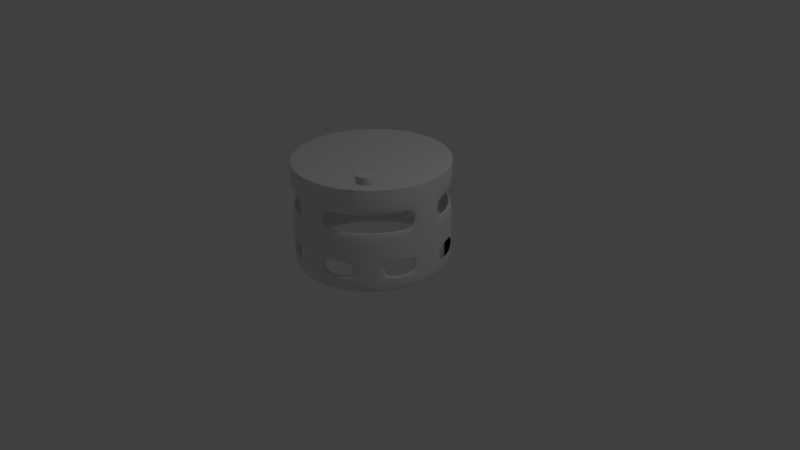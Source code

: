 # Source: Robot_Bee_3.blend  (saved by Blender 2.76.0; exported with 4.5.12 LTS)
import bpy
from mathutils import Matrix  # noqa: F401  (used for matrix-valued properties, if any)

bpy.ops.wm.read_factory_settings(use_empty=True)
scene = bpy.context.scene
scene.name = 'Scene'

# ---- collections
col_collection_1 = bpy.data.collections.new('Collection 1'); scene.collection.children.link(col_collection_1)

# ---- materials (node trees are filled in below, after node groups)
mat_antenna = bpy.data.materials.new('Antenna')
mat_antenna.alpha_threshold = 0.0
mat_antenna.use_transparent_shadow = False
mat_antenna.roughness = 0.5

# ---- material node trees

# ---- world
world_world = bpy.data.worlds.new('World'); scene.world = world_world
world_world.color = (0.05088, 0.05088, 0.05088)
world_world.use_sun_shadow = False
world_world.sun_shadow_jitter_overblur = 0.0
world_world.cycles.sampling_method = 'MANUAL'
world_world.cycles.sample_map_resolution = 256

# ---- cameras
cam_camera = bpy.data.cameras.new('Camera')
cam_camera.clip_end = 100.0
cam_camera.lens = 35.0
cam_camera.sensor_width = 32.0
cam_camera.sensor_height = 18.0
cam_camera.ortho_scale = 7.314
cam_camera.dof.focus_distance = 0.0
cam_camera.dof.aperture_fstop = 128.0

# ---- lights
light_lamp = bpy.data.lights.new('Lamp', 'POINT')
light_lamp.transmission_factor = 0.0
light_lamp.cutoff_distance = 30.0
light_lamp.energy = 100.0
light_lamp.shadow_buffer_clip_start = 1.001
light_lamp.shadow_soft_size = 0.1
light_lamp.shadow_maximum_resolution = 0.006
light_lamp.use_absolute_resolution = True
light_lamp.cycles.use_multiple_importance_sampling = False

# ---- meshes
me_cylinder_003 = bpy.data.meshes.new('Cylinder.003')
me_cylinder_003.from_pydata([(0.0, 1.0, -1.0), (0.0, 1.0, 0.3478), (0.1951, 0.9808, -1.0), (0.1951, 0.9808, 0.3478), (0.3827, 0.9239, -1.0), (0.3827, 0.9239, 0.3478), (0.5556, 0.8315, -1.0), (0.5556, 0.8315, 0.3478), (0.7071, 0.7071, -1.0), (0.7071, 0.7071, 0.3478), (0.8315, 0.5556, -1.0), (0.8315, 0.5556, 0.3478), (0.9239, 0.3827, -1.0), (0.9239, 0.3827, 0.3478), (0.9808, 0.1951, -1.0), (0.9808, 0.1951, 0.3478), (1.0, 7.55e-08, -1.0), (1.0, 7.55e-08, 0.3478), (0.9808, -0.1951, -1.0), (0.9808, -0.1951, 0.3478), (0.9239, -0.3827, -1.0), (0.9239, -0.3827, 0.3478), (0.8315, -0.5556, -1.0), (0.8315, -0.5556, 0.3478), (0.7071, -0.7071, -1.0), (0.7071, -0.7071, 0.3478), (0.5556, -0.8315, -1.0), (0.5556, -0.8315, 0.3478), (0.3827, -0.9239, -1.0), (0.3827, -0.9239, 0.3478), (0.1951, -0.9808, -1.0), (0.1951, -0.9808, 0.3478), (-3.258e-07, -1.0, -1.0), (-3.258e-07, -1.0, 0.3478), (-0.1951, -0.9808, -1.0), (-0.1951, -0.9808, 0.3478), (-0.3827, -0.9239, -1.0), (-0.3827, -0.9239, 0.3478), (-0.5556, -0.8315, -1.0), (-0.5556, -0.8315, 0.3478), (-0.7071, -0.7071, -1.0), (-0.7071, -0.7071, 0.3478), (-0.8315, -0.5556, -1.0), (-0.8315, -0.5556, 0.3478), (-0.9239, -0.3827, -1.0), (-0.9239, -0.3827, 0.3478), (-0.9808, -0.1951, -1.0), (-0.9808, -0.1951, 0.3478), (-1.0, 9.656e-07, -1.0), (-1.0, 9.656e-07, 0.3478), (-0.9808, 0.1951, -1.0), (-0.9808, 0.1951, 0.3478), (-0.9239, 0.3827, -1.0), (-0.9239, 0.3827, 0.3478), (-0.8315, 0.5556, -1.0), (-0.8315, 0.5556, 0.3478), (-0.7071, 0.7071, -1.0), (-0.7071, 0.7071, 0.3478), (-0.5556, 0.8315, -1.0), (-0.5556, 0.8315, 0.3478), (-0.3827, 0.9239, -1.0), (-0.3827, 0.9239, 0.3478), (-0.1951, 0.9808, -1.0), (-0.1951, 0.9808, 0.3478), (9.634e-09, 0.9189, -1.0), (0.1793, 0.9012, -1.0), (0.3516, 0.8489, -1.0), (0.5105, 0.764, -1.0), (0.6497, 0.6497, -1.0), (0.764, 0.5105, -1.0), (0.8489, 0.3516, -1.0), (0.9012, 0.1793, -1.0), (0.9189, 9.325e-08, -1.0), (0.9012, -0.1793, -1.0), (0.8489, -0.3516, -1.0), (0.764, -0.5105, -1.0), (0.6497, -0.6497, -1.0), (0.5105, -0.764, -1.0), (0.3516, -0.8489, -1.0), (0.1793, -0.9012, -1.0), (-2.898e-07, -0.9189, -1.0), (-0.1793, -0.9012, -1.0), (-0.3516, -0.8489, -1.0), (-0.5105, -0.764, -1.0), (-0.6497, -0.6497, -1.0), (-0.764, -0.5105, -1.0), (-0.8489, -0.3516, -1.0), (-0.9012, -0.1793, -1.0), (-0.9189, 9.111e-07, -1.0), (-0.9012, 0.1793, -1.0), (-0.8489, 0.3516, -1.0), (-0.764, 0.5105, -1.0), (-0.6497, 0.6497, -1.0), (-0.5105, 0.764, -1.0), (-0.3516, 0.8489, -1.0), (-0.1793, 0.9012, -1.0), (9.575e-08, 0.9189, 0.1847), (0.1793, 0.9012, 0.1847), (0.3516, 0.8489, 0.1847), (0.5105, 0.764, 0.1847), (0.6497, 0.6497, 0.1847), (0.764, 0.5105, 0.1847), (0.8489, 0.3516, 0.1847), (0.9012, 0.1793, 0.1847), (0.9189, 9.325e-08, 0.1847), (0.9012, -0.1793, 0.1847), (0.8489, -0.3516, 0.1847), (0.764, -0.5105, 0.1847), (0.6497, -0.6497, 0.1847), (0.5105, -0.764, 0.1847), (0.3516, -0.8489, 0.1847), (0.1793, -0.9012, 0.1847), (-2.037e-07, -0.9189, 0.1847), (-0.1793, -0.9012, 0.1847), (-0.3516, -0.8489, 0.1847), (-0.5105, -0.764, 0.1847), (-0.6497, -0.6497, 0.1847), (-0.764, -0.5105, 0.1847), (-0.8489, -0.3516, 0.1847), (-0.9012, -0.1793, 0.1847), (-0.9189, 9.111e-07, 0.1847), (-0.9012, 0.1793, 0.1847), (-0.8489, 0.3516, 0.1847), (-0.764, 0.5105, 0.1847), (-0.6497, 0.6497, 0.1847), (-0.5105, 0.764, 0.1847), (-0.3516, 0.8489, 0.1847), (-0.1793, 0.9012, 0.1847), (0.0, 1.0, -0.8), (0.1951, 0.9808, -0.8), (0.3827, 0.9239, -0.8), (0.5556, 0.8315, -0.8), (0.7071, 0.7071, -0.8), (0.8315, 0.5556, -0.8), (0.9239, 0.3827, -0.8), (0.9808, 0.1951, -0.8), (1.0, 7.55e-08, -0.8), (0.9808, -0.1951, -0.8), (0.9239, -0.3827, -0.8), (0.8315, -0.5556, -0.8), (0.7071, -0.7071, -0.8), (0.5556, -0.8315, -0.8), (0.3827, -0.9239, -0.8), (0.1951, -0.9808, -0.8), (-3.258e-07, -1.0, -0.8), (-0.1951, -0.9808, -0.8), (-0.3827, -0.9239, -0.8), (-0.5556, -0.8315, -0.8), (-0.7071, -0.7071, -0.8), (-0.8315, -0.5556, -0.8), (-0.9239, -0.3827, -0.8), (-0.9808, -0.1951, -0.8), (-1.0, 9.656e-07, -0.8), (-0.9808, 0.1951, -0.8), (-0.9239, 0.3827, -0.8), (-0.8315, 0.5556, -0.8), (-0.7071, 0.7071, -0.8), (-0.5556, 0.8315, -0.8), (-0.3827, 0.9239, -0.8), (-0.1951, 0.9808, -0.8), (0.3516, 0.8489, -0.8), (0.1793, 0.9012, -0.8), (-0.5105, 0.764, -0.8), (-0.6497, 0.6497, -0.8), (-2.725e-07, -0.9189, -0.8), (0.1793, -0.9012, -0.8), (0.5105, 0.764, -0.8), (-0.3516, 0.8489, -0.8), (-0.1793, -0.9012, -0.8), (0.6497, 0.6497, -0.8), (-0.1793, 0.9012, -0.8), (-0.3516, -0.8489, -0.8), (0.764, 0.5105, -0.8), (2.686e-08, 0.9189, -0.8), (-0.5105, -0.764, -0.8), (0.8489, 0.3516, -0.8), (-0.6497, -0.6497, -0.8), (0.9012, 0.1793, -0.8), (-0.764, -0.5105, -0.8), (0.9189, 9.325e-08, -0.8), (-0.8489, -0.3516, -0.8), (0.9012, -0.1793, -0.8), (-0.9012, -0.1793, -0.8), (0.8489, -0.3516, -0.8), (-0.9189, 9.111e-07, -0.8), (0.764, -0.5105, -0.8), (-0.9012, 0.1793, -0.8), (0.6497, -0.6497, -0.8), (-0.8489, 0.3516, -0.8), (0.5105, -0.764, -0.8), (-0.764, 0.5105, -0.8), (0.3516, -0.8489, -0.8), (-0.1951, 0.9808, -0.6), (-0.3827, 0.9239, -0.6), (-0.5556, 0.8315, -0.6), (-0.7071, 0.7071, -0.6), (-0.8315, 0.5556, -0.6), (-0.9239, 0.3827, -0.6), (-0.9808, 0.1951, -0.6), (-1.0, 9.656e-07, -0.6), (-0.9808, -0.1951, -0.6), (-0.9239, -0.3827, -0.6), (-0.8315, -0.5556, -0.6), (-0.7071, -0.7071, -0.6), (-0.5556, -0.8315, -0.6), (-0.3827, -0.9239, -0.6), (-0.1951, -0.9808, -0.6), (-3.258e-07, -1.0, -0.6), (0.1951, -0.9808, -0.6), (0.3827, -0.9239, -0.6), (0.5556, -0.8315, -0.6), (0.7071, -0.7071, -0.6), (0.8315, -0.5556, -0.6), (0.9239, -0.3827, -0.6), (0.9808, -0.1951, -0.6), (1.0, 7.55e-08, -0.6), (0.9808, 0.1951, -0.6), (0.9239, 0.3827, -0.6), (0.8315, 0.5556, -0.6), (0.7071, 0.7071, -0.6), (0.5556, 0.8315, -0.6), (0.3827, 0.9239, -0.6), (0.1951, 0.9808, -0.6), (0.0, 1.0, -0.6), (0.1793, -0.9012, -0.6), (-0.6497, 0.6497, -0.6), (0.1793, 0.9012, -0.6), (0.3516, -0.8489, -0.6), (-0.764, 0.5105, -0.6), (0.5105, -0.764, -0.6), (-0.8489, 0.3516, -0.6), (0.6497, -0.6497, -0.6), (-0.9012, 0.1793, -0.6), (0.764, -0.5105, -0.6), (-0.9189, 9.111e-07, -0.6), (0.8489, -0.3516, -0.6), (-0.9012, -0.1793, -0.6), (0.9012, -0.1793, -0.6), (-0.8489, -0.3516, -0.6), (0.9189, 9.325e-08, -0.6), (-0.764, -0.5105, -0.6), (0.9012, 0.1793, -0.6), (-0.6497, -0.6497, -0.6), (0.8489, 0.3516, -0.6), (-0.5105, -0.764, -0.6), (5.194e-08, 0.9189, -0.6), (0.764, 0.5105, -0.6), (-0.3516, -0.8489, -0.6), (-0.1793, 0.9012, -0.6), (0.6497, 0.6497, -0.6), (-0.1793, -0.9012, -0.6), (-0.3516, 0.8489, -0.6), (0.5105, 0.764, -0.6), (-2.475e-07, -0.9189, -0.6), (-0.5105, 0.764, -0.6), (0.3516, 0.8489, -0.6), (-0.1951, 0.9808, -0.2012), (-0.3827, 0.9239, -0.2012), (-0.5556, 0.8315, -0.2012), (-0.7071, 0.7071, -0.2012), (-0.8315, 0.5556, -0.2012), (-0.9239, 0.3827, -0.2012), (-0.9808, 0.1951, -0.2012), (-1.0, 9.656e-07, -0.2012), (-0.9808, -0.1951, -0.2012), (-0.9239, -0.3827, -0.2012), (-0.8315, -0.5556, -0.2012), (-0.7071, -0.7071, -0.2012), (-0.5556, -0.8315, -0.2012), (-0.3827, -0.9239, -0.2012), (-0.1951, -0.9808, -0.2012), (-3.258e-07, -1.0, -0.2012), (0.1951, -0.9808, -0.2012), (0.3827, -0.9239, -0.2012), (0.5556, -0.8315, -0.2012), (0.7071, -0.7071, -0.2012), (0.8315, -0.5556, -0.2012), (0.9239, -0.3827, -0.2012), (0.9808, -0.1951, -0.2012), (1.0, 7.55e-08, -0.2012), (0.9808, 0.1951, -0.2012), (0.9239, 0.3827, -0.2012), (0.8315, 0.5556, -0.2012), (0.7071, 0.7071, -0.2012), (0.5556, 0.8315, -0.2012), (0.3827, 0.9239, -0.2012), (0.1951, 0.9808, -0.2012), (0.0, 1.0, -0.2012), (0.1793, -0.9012, -0.2007), (-0.6497, 0.6497, -0.2007), (0.1793, 0.9012, -0.2007), (0.3516, 0.8489, -0.2007), (-0.5105, 0.764, -0.2007), (-2.234e-07, -0.9189, -0.2007), (0.5105, 0.764, -0.2007), (-0.3516, 0.8489, -0.2007), (-0.1793, -0.9012, -0.2007), (0.6497, 0.6497, -0.2007), (-0.1793, 0.9012, -0.2007), (-0.3516, -0.8489, -0.2007), (0.764, 0.5105, -0.2007), (7.603e-08, 0.9189, -0.2007), (-0.5105, -0.764, -0.2007), (0.8489, 0.3516, -0.2007), (-0.6497, -0.6497, -0.2007), (0.9012, 0.1793, -0.2007), (-0.764, -0.5105, -0.2007), (0.9189, 9.325e-08, -0.2007), (-0.8489, -0.3516, -0.2007), (0.9012, -0.1793, -0.2007), (-0.9012, -0.1793, -0.2007), (0.8489, -0.3516, -0.2007), (-0.9189, 9.111e-07, -0.2007), (0.764, -0.5105, -0.2007), (-0.9012, 0.1793, -0.2007), (0.6497, -0.6497, -0.2007), (-0.8489, 0.3516, -0.2007), (0.5105, -0.764, -0.2007), (-0.764, 0.5105, -0.2007), (0.3516, -0.8489, -0.2007), (0.3516, 0.8489, -0.004187), (-0.5105, 0.764, -0.004187), (-2.175e-07, -0.9189, -0.004187), (0.5105, 0.764, -0.004187), (-0.3516, 0.8489, -0.004187), (-0.1793, -0.9012, -0.004187), (0.6497, 0.6497, -0.004187), (-0.1793, 0.9012, -0.004187), (-0.3516, -0.8489, -0.004187), (0.764, 0.5105, -0.004187), (8.195e-08, 0.9189, -0.004187), (-0.5105, -0.764, -0.004187), (0.8489, 0.3516, -0.004187), (-0.6497, -0.6497, -0.004187), (0.9012, 0.1793, -0.004187), (-0.764, -0.5105, -0.004187), (0.9189, 9.325e-08, -0.004187), (-0.8489, -0.3516, -0.004187), (0.9012, -0.1793, -0.004187), (-0.9012, -0.1793, -0.004187), (0.8489, -0.3516, -0.004187), (-0.9189, 9.111e-07, -0.004187), (0.764, -0.5105, -0.004187), (-0.9012, 0.1793, -0.004187), (0.6497, -0.6497, -0.004187), (-0.8489, 0.3516, -0.004187), (0.5105, -0.764, -0.004187), (-0.764, 0.5105, -0.004187), (0.3516, -0.8489, -0.004187), (0.1793, -0.9012, -0.004187), (-0.6497, 0.6497, -0.004187), (0.1793, 0.9012, -0.004187), (0.0, 1.0, -0.001225), (-0.1951, 0.9808, -0.001225), (-0.3827, 0.9239, -0.001225), (-0.5556, 0.8315, -0.001225), (-0.7071, 0.7071, -0.001225), (-0.8315, 0.5556, -0.001225), (-0.9239, 0.3827, -0.001225), (-0.9808, 0.1951, -0.001225), (-1.0, 9.656e-07, -0.001225), (-0.9808, -0.1951, -0.001225), (-0.9239, -0.3827, -0.001225), (-0.8315, -0.5556, -0.001225), (-0.7071, -0.7071, -0.001225), (-0.5556, -0.8315, -0.001225), (-0.3827, -0.9239, -0.001225), (-0.1951, -0.9808, -0.001225), (-3.258e-07, -1.0, -0.001225), (0.1951, -0.9808, -0.001225), (0.3827, -0.9239, -0.001225), (0.5556, -0.8315, -0.001225), (0.7071, -0.7071, -0.001225), (0.8315, -0.5556, -0.001225), (0.9239, -0.3827, -0.001225), (0.9808, -0.1951, -0.001225), (1.0, 7.55e-08, -0.001225), (0.9808, 0.1951, -0.001225), (0.9239, 0.3827, -0.001225), (0.8315, 0.5556, -0.001225), (0.7071, 0.7071, -0.001225), (0.5556, 0.8315, -0.001225), (0.3827, 0.9239, -0.001225), (0.1951, 0.9808, -0.001225), (0.0, 1.0, 0.3057), (-0.1951, 0.9808, 0.3057), (-0.3827, 0.9239, 0.3057), (-0.5556, 0.8315, 0.3057), (-0.7071, 0.7071, 0.3057), (-0.8315, 0.5556, 0.3057), (-0.9239, 0.3827, 0.3057), (-0.9808, 0.1951, 0.3057), (-1.0, 9.656e-07, 0.3057), (-0.9808, -0.1951, 0.3057), (-0.9239, -0.3827, 0.3057), (-0.8315, -0.5556, 0.3057), (-0.7071, -0.7071, 0.3057), (-0.5556, -0.8315, 0.3057), (-0.3827, -0.9239, 0.3057), (-0.1951, -0.9808, 0.3057), (-3.258e-07, -1.0, 0.3057), (0.1951, -0.9808, 0.3057), (0.3827, -0.9239, 0.3057), (0.5556, -0.8315, 0.3057), (0.7071, -0.7071, 0.3057), (0.8315, -0.5556, 0.3057), (0.9239, -0.3827, 0.3057), (0.9808, -0.1951, 0.3057), (1.0, 7.55e-08, 0.3057), (0.9808, 0.1951, 0.3057), (0.9239, 0.3827, 0.3057), (0.8315, 0.5556, 0.3057), (0.7071, 0.7071, 0.3057), (0.5556, 0.8315, 0.3057), (0.3827, 0.9239, 0.3057), (0.1951, 0.9808, 0.3057), (0.3516, 0.8489, 0.145), (-0.5105, 0.764, 0.145), (-2.049e-07, -0.9189, 0.145), (0.5105, 0.764, 0.145), (-0.3516, 0.8489, 0.145), (-0.1793, -0.9012, 0.145), (0.6497, 0.6497, 0.145), (-0.1793, 0.9012, 0.145), (-0.3516, -0.8489, 0.145), (0.764, 0.5105, 0.145), (9.455e-08, 0.9189, 0.145), (-0.5105, -0.764, 0.145), (0.8489, 0.3516, 0.145), (-0.6497, -0.6497, 0.145), (0.9012, 0.1793, 0.145), (-0.764, -0.5105, 0.145), (0.9189, 9.325e-08, 0.145), (-0.8489, -0.3516, 0.145), (0.9012, -0.1793, 0.145), (-0.9012, -0.1793, 0.145), (0.8489, -0.3516, 0.145), (-0.9189, 9.111e-07, 0.145), (0.764, -0.5105, 0.145), (-0.9012, 0.1793, 0.145), (0.6497, -0.6497, 0.145), (-0.8489, 0.3516, 0.145), (0.5105, -0.764, 0.145), (-0.764, 0.5105, 0.145), (0.3516, -0.8489, 0.145), (0.1793, -0.9012, 0.145), (-0.6497, 0.6497, 0.145), (0.1793, 0.9012, 0.145), (3.613e-09, 0.9696, 0.3478), (0.1892, 0.9509, 0.3478), (0.371, 0.8958, 0.3478), (0.5387, 0.8062, 0.3478), (0.6856, 0.6856, 0.3478), (0.8062, 0.5387, 0.3478), (0.8958, 0.371, 0.3478), (0.9509, 0.1892, 0.3478), (0.9696, 8.216e-08, 0.3478), (0.9509, -0.1892, 0.3478), (0.8958, -0.371, 0.3478), (0.8062, -0.5387, 0.3478), (0.6856, -0.6856, 0.3478), (0.5387, -0.8062, 0.3478), (0.371, -0.8958, 0.3478), (0.1892, -0.9509, 0.3478), (-3.123e-07, -0.9696, 0.3478), (-0.1892, -0.9509, 0.3478), (-0.371, -0.8958, 0.3478), (-0.5387, -0.8062, 0.3478), (-0.6856, -0.6856, 0.3478), (-0.8062, -0.5387, 0.3478), (-0.8958, -0.371, 0.3478), (-0.9509, -0.1892, 0.3478), (-0.9696, 9.452e-07, 0.3478), (-0.9509, 0.1892, 0.3478), (-0.8958, 0.371, 0.3478), (-0.8062, 0.5387, 0.3478), (-0.6856, 0.6856, 0.3478), (-0.5387, 0.8062, 0.3478), (-0.371, 0.8958, 0.3478), (-0.1892, 0.9509, 0.3478), (-0.1951, 0.9808, -0.5771), (-0.3827, 0.9239, -0.5771), (-0.5556, 0.8315, -0.5771), (-0.7071, 0.7071, -0.5771), (-0.8315, 0.5556, -0.5771), (-0.9239, 0.3827, -0.5771), (-0.9808, 0.1951, -0.5771), (-1.0, 9.656e-07, -0.5771), (-0.9808, -0.1951, -0.5771), (-0.9239, -0.3827, -0.5771), (-0.8315, -0.5556, -0.5771), (-0.7071, -0.7071, -0.5771), (-0.5556, -0.8315, -0.5771), (-0.3827, -0.9239, -0.5771), (-0.1951, -0.9808, -0.5771), (-3.258e-07, -1.0, -0.5771), (0.1951, -0.9808, -0.5771), (0.3827, -0.9239, -0.5771), (0.5556, -0.8315, -0.5771), (0.7071, -0.7071, -0.5771), (0.8315, -0.5556, -0.5771), (0.9239, -0.3827, -0.5771), (0.9808, -0.1951, -0.5771), (1.0, 7.55e-08, -0.5771), (0.9808, 0.1951, -0.5771), (0.9239, 0.3827, -0.5771), (0.8315, 0.5556, -0.5771), (0.7071, 0.7071, -0.5771), (0.5556, 0.8315, -0.5771), (0.3827, 0.9239, -0.5771), (0.1951, 0.9808, -0.5771), (0.0, 1.0, -0.5771), (0.1951, 0.9808, -0.824), (0.3827, 0.9239, -0.824), (0.5556, 0.8315, -0.824), (0.7071, 0.7071, -0.824), (0.8315, 0.5556, -0.824), (0.9239, 0.3827, -0.824), (0.9808, 0.1951, -0.824), (1.0, 7.55e-08, -0.824), (0.9808, -0.1951, -0.824), (0.9239, -0.3827, -0.824), (0.8315, -0.5556, -0.824), (0.7071, -0.7071, -0.824), (0.5556, -0.8315, -0.824), (0.3827, -0.9239, -0.824), (0.1951, -0.9808, -0.824), (-3.258e-07, -1.0, -0.824), (-0.1951, -0.9808, -0.824), (-0.3827, -0.9239, -0.824), (-0.5556, -0.8315, -0.824), (-0.7071, -0.7071, -0.824), (-0.8315, -0.5556, -0.824), (-0.9239, -0.3827, -0.824), (-0.9808, -0.1951, -0.824), (-1.0, 9.656e-07, -0.824), (-0.9808, 0.1951, -0.824), (-0.9239, 0.3827, -0.824), (-0.8315, 0.5556, -0.824), (-0.7071, 0.7071, -0.824), (-0.5556, 0.8315, -0.824), (-0.3827, 0.9239, -0.824), (-0.1951, 0.9808, -0.824), (0.0, 1.0, -0.824)], [], [(444, 445, 111, 110), (384, 1, 3, 415), (415, 3, 5, 414), (414, 5, 7, 413), (413, 7, 9, 412), (412, 9, 11, 411), (411, 11, 13, 410), (410, 13, 15, 409), (409, 15, 17, 408), (408, 17, 19, 407), (407, 19, 21, 406), (406, 21, 23, 405), (405, 23, 25, 404), (404, 25, 27, 403), (403, 27, 29, 402), (402, 29, 31, 401), (401, 31, 33, 400), (400, 33, 35, 399), (399, 35, 37, 398), (398, 37, 39, 397), (397, 39, 41, 396), (396, 41, 43, 395), (395, 43, 45, 394), (394, 45, 47, 393), (393, 47, 49, 392), (392, 49, 51, 391), (391, 51, 53, 390), (390, 53, 55, 389), (389, 55, 57, 388), (388, 57, 59, 387), (7, 5, 450, 451), (387, 59, 61, 386), (385, 63, 1, 384), (2, 4, 66, 65), (20, 22, 75, 74), (38, 40, 84, 83), (56, 58, 93, 92), (12, 14, 71, 70), (30, 32, 80, 79), (48, 50, 89, 88), (4, 6, 67, 66), (22, 24, 76, 75), (40, 42, 85, 84), (58, 60, 94, 93), (14, 16, 72, 71), (32, 34, 81, 80), (50, 52, 90, 89), (6, 8, 68, 67), (24, 26, 77, 76), (42, 44, 86, 85), (60, 62, 95, 94), (16, 18, 73, 72), (34, 36, 82, 81), (52, 54, 91, 90), (8, 10, 69, 68), (26, 28, 78, 77), (44, 46, 87, 86), (0, 2, 65, 64), (62, 0, 64, 95), (18, 20, 74, 73), (36, 38, 83, 82), (54, 56, 92, 91), (10, 12, 70, 69), (28, 30, 79, 78), (46, 48, 88, 87), (96, 97, 98, 99, 100, 101, 102, 103, 104, 105, 106, 107, 108, 109, 110, 111, 112, 113, 114, 115, 116, 117, 118, 119, 120, 121, 122, 123, 124, 125, 126, 127), (335, 333, 364, 363), (447, 416, 98, 97), (446, 417, 125, 124), (445, 418, 112, 111), (416, 419, 99, 98), (417, 420, 126, 125), (418, 421, 113, 112), (419, 422, 100, 99), (420, 423, 127, 126), (421, 424, 114, 113), (422, 425, 101, 100), (423, 426, 96, 127), (424, 427, 115, 114), (425, 428, 102, 101), (427, 429, 116, 115), (428, 430, 103, 102), (429, 431, 117, 116), (430, 432, 104, 103), (431, 433, 118, 117), (432, 434, 105, 104), (433, 435, 119, 118), (434, 436, 106, 105), (435, 437, 120, 119), (436, 438, 107, 106), (437, 439, 121, 120), (438, 440, 108, 107), (439, 441, 122, 121), (440, 442, 109, 108), (441, 443, 123, 122), (442, 444, 110, 109), (426, 447, 97, 96), (541, 158, 159, 542), (542, 159, 128, 543), (540, 157, 158, 541), (539, 156, 157, 540), (538, 155, 156, 539), (537, 154, 155, 538), (536, 153, 154, 537), (535, 152, 153, 536), (534, 151, 152, 535), (533, 150, 151, 534), (532, 149, 150, 533), (531, 148, 149, 532), (530, 147, 148, 531), (529, 146, 147, 530), (528, 145, 146, 529), (527, 144, 145, 528), (526, 143, 144, 527), (525, 142, 143, 526), (524, 141, 142, 525), (523, 140, 141, 524), (522, 139, 140, 523), (521, 138, 139, 522), (520, 137, 138, 521), (519, 136, 137, 520), (518, 135, 136, 519), (517, 134, 135, 518), (516, 133, 134, 517), (515, 132, 133, 516), (514, 131, 132, 515), (513, 130, 131, 514), (512, 129, 130, 513), (543, 128, 129, 512), (443, 446, 124, 123), (78, 79, 165, 191), (91, 92, 163, 190), (64, 65, 161, 173), (77, 78, 191, 189), (90, 91, 190, 188), (76, 77, 189, 187), (89, 90, 188, 186), (75, 76, 187, 185), (88, 89, 186, 184), (74, 75, 185, 183), (87, 88, 184, 182), (73, 74, 183, 181), (86, 87, 182, 180), (72, 73, 181, 179), (85, 86, 180, 178), (71, 72, 179, 177), (84, 85, 178, 176), (70, 71, 177, 175), (83, 84, 176, 174), (69, 70, 175, 172), (82, 83, 174, 171), (95, 64, 173, 170), (68, 69, 172, 169), (81, 82, 171, 168), (94, 95, 170, 167), (67, 68, 169, 166), (80, 81, 168, 164), (93, 94, 167, 162), (66, 67, 166, 160), (79, 80, 164, 165), (92, 93, 162, 163), (65, 66, 160, 161), (190, 163, 225, 228), (128, 223, 222, 129), (296, 270, 367, 325), (202, 201, 238, 240), (131, 220, 219, 132), (132, 219, 218, 133), (151, 182, 236, 200), (178, 180, 150, 149), (135, 216, 215, 136), (136, 215, 214, 137), (214, 213, 235, 237), (213, 212, 233, 235), (139, 212, 211, 140), (140, 211, 210, 141), (143, 208, 207, 144), (144, 207, 206, 145), (147, 204, 203, 148), (148, 203, 202, 149), (151, 200, 199, 152), (152, 199, 198, 153), (345, 343, 359, 358), (359, 343, 314, 262), (155, 196, 195, 156), (156, 195, 194, 157), (333, 331, 365, 364), (159, 192, 223, 128), (201, 200, 236, 238), (163, 162, 254, 225), (165, 164, 253, 224), (178, 149, 202, 240), (328, 325, 367, 366), (164, 168, 250, 253), (166, 169, 249, 252), (331, 328, 366, 365), (169, 172, 246, 249), (170, 173, 245, 248), (182, 151, 150, 180), (174, 176, 242, 244), (299, 269, 270, 296), (176, 178, 240, 242), (177, 179, 239, 241), (179, 181, 237, 239), (185, 139, 138, 183), (182, 184, 234, 236), (185, 233, 212, 139), (184, 186, 232, 234), (185, 187, 231, 233), (337, 335, 363, 362), (187, 189, 229, 231), (361, 339, 337, 362), (208, 143, 165, 224), (173, 161, 226, 245), (386, 61, 63, 385), (481, 257, 256, 480), (480, 256, 287, 511), (482, 258, 257, 481), (483, 259, 258, 482), (484, 260, 259, 483), (485, 261, 260, 484), (486, 262, 261, 485), (487, 263, 262, 486), (488, 264, 263, 487), (489, 265, 264, 488), (490, 266, 265, 489), (491, 267, 266, 490), (492, 268, 267, 491), (493, 269, 268, 492), (494, 270, 269, 493), (495, 271, 270, 494), (496, 272, 271, 495), (497, 273, 272, 496), (498, 274, 273, 497), (499, 275, 274, 498), (500, 276, 275, 499), (501, 277, 276, 500), (502, 278, 277, 501), (503, 279, 278, 502), (504, 280, 279, 503), (505, 281, 280, 504), (506, 282, 281, 505), (507, 283, 282, 506), (508, 284, 283, 507), (509, 285, 284, 508), (510, 286, 285, 509), (511, 287, 286, 510), (228, 225, 289, 318), (245, 226, 290, 301), (229, 227, 319, 317), (230, 228, 318, 316), (231, 229, 317, 315), (232, 230, 316, 314), (233, 231, 315, 313), (234, 232, 314, 312), (235, 233, 313, 311), (236, 234, 312, 310), (237, 235, 311, 309), (238, 236, 310, 308), (239, 237, 309, 307), (240, 238, 308, 306), (241, 239, 307, 305), (242, 240, 306, 304), (243, 241, 305, 303), (244, 242, 304, 302), (246, 243, 303, 300), (247, 244, 302, 299), (248, 245, 301, 298), (249, 246, 300, 297), (250, 247, 299, 296), (251, 248, 298, 295), (252, 249, 297, 294), (253, 250, 296, 293), (254, 251, 295, 292), (255, 252, 294, 291), (224, 253, 293, 288), (225, 254, 292, 289), (226, 255, 291, 290), (227, 224, 288, 319), (301, 290, 351, 330), (312, 314, 343, 341), (310, 312, 341, 339), (273, 319, 288, 272), (307, 309, 338, 336), (305, 307, 336, 334), (206, 205, 247, 250), (205, 204, 244, 247), (298, 301, 330, 327), (168, 145, 206, 250), (145, 168, 171, 146), (293, 296, 325, 322), (146, 171, 174, 147), (288, 293, 322, 349), (174, 244, 204, 147), (272, 288, 349, 369), (256, 353, 352, 287), (263, 360, 359, 262), (264, 361, 360, 263), (271, 368, 367, 270), (272, 369, 368, 271), (279, 376, 375, 278), (280, 377, 376, 279), (361, 264, 310, 339), (310, 264, 265, 308), (308, 265, 266, 306), (304, 306, 266, 267), (304, 267, 268, 302), (299, 302, 268, 269), (287, 352, 383, 286), (142, 191, 165, 143), (141, 189, 191, 142), (189, 141, 210, 229), (210, 209, 227, 229), (224, 227, 209, 208), (354, 386, 385, 353), (353, 385, 384, 352), (355, 387, 386, 354), (356, 388, 387, 355), (357, 389, 388, 356), (358, 390, 389, 357), (359, 391, 390, 358), (360, 392, 391, 359), (361, 393, 392, 360), (362, 394, 393, 361), (363, 395, 394, 362), (364, 396, 395, 363), (365, 397, 396, 364), (366, 398, 397, 365), (367, 399, 398, 366), (368, 400, 399, 367), (369, 401, 400, 368), (370, 402, 401, 369), (371, 403, 402, 370), (372, 404, 403, 371), (373, 405, 404, 372), (374, 406, 405, 373), (375, 407, 406, 374), (376, 408, 407, 375), (377, 409, 408, 376), (378, 410, 409, 377), (379, 411, 410, 378), (380, 412, 411, 379), (381, 413, 412, 380), (382, 414, 413, 381), (383, 415, 414, 382), (352, 384, 415, 383), (347, 350, 446, 443), (330, 351, 447, 426), (346, 348, 444, 442), (345, 347, 443, 441), (344, 346, 442, 440), (343, 345, 441, 439), (342, 344, 440, 438), (341, 343, 439, 437), (340, 342, 438, 436), (339, 341, 437, 435), (338, 340, 436, 434), (337, 339, 435, 433), (336, 338, 434, 432), (335, 337, 433, 431), (334, 336, 432, 430), (333, 335, 431, 429), (332, 334, 430, 428), (331, 333, 429, 427), (329, 332, 428, 425), (328, 331, 427, 424), (327, 330, 426, 423), (326, 329, 425, 422), (325, 328, 424, 421), (324, 327, 423, 420), (323, 326, 422, 419), (322, 325, 421, 418), (321, 324, 420, 417), (320, 323, 419, 416), (349, 322, 418, 445), (350, 321, 417, 446), (351, 320, 416, 447), (348, 349, 445, 444), (449, 448, 479, 478, 477, 476, 475, 474, 473, 472, 471, 470, 469, 468, 467, 466, 465, 464, 463, 462, 461, 460, 459, 458, 457, 456, 455, 454, 453, 452, 451, 450), (25, 23, 459, 460), (43, 41, 468, 469), (61, 59, 477, 478), (17, 15, 455, 456), (35, 33, 464, 465), (53, 51, 473, 474), (9, 7, 451, 452), (27, 25, 460, 461), (45, 43, 469, 470), (63, 61, 478, 479), (19, 17, 456, 457), (37, 35, 465, 466), (55, 53, 474, 475), (11, 9, 452, 453), (29, 27, 461, 462), (47, 45, 470, 471), (3, 1, 448, 449), (1, 63, 479, 448), (21, 19, 457, 458), (39, 37, 466, 467), (57, 55, 475, 476), (13, 11, 453, 454), (31, 29, 462, 463), (49, 47, 471, 472), (5, 3, 449, 450), (23, 21, 458, 459), (41, 39, 467, 468), (59, 57, 476, 477), (15, 13, 454, 455), (33, 31, 463, 464), (51, 49, 472, 473), (137, 181, 183, 138), (181, 137, 214, 237), (223, 511, 510, 222), (222, 510, 509, 221), (221, 509, 508, 220), (220, 508, 507, 219), (219, 507, 506, 218), (218, 506, 505, 217), (217, 505, 504, 216), (216, 504, 503, 215), (215, 503, 502, 214), (214, 502, 501, 213), (213, 501, 500, 212), (212, 500, 499, 211), (211, 499, 498, 210), (210, 498, 497, 209), (209, 497, 496, 208), (208, 496, 495, 207), (207, 495, 494, 206), (206, 494, 493, 205), (205, 493, 492, 204), (204, 492, 491, 203), (203, 491, 490, 202), (202, 490, 489, 201), (201, 489, 488, 200), (200, 488, 487, 199), (199, 487, 486, 198), (198, 486, 485, 197), (197, 485, 484, 196), (196, 484, 483, 195), (195, 483, 482, 194), (194, 482, 481, 193), (192, 480, 511, 223), (193, 481, 480, 192), (0, 543, 512, 2), (2, 512, 513, 4), (4, 513, 514, 6), (6, 514, 515, 8), (8, 515, 516, 10), (10, 516, 517, 12), (12, 517, 518, 14), (14, 518, 519, 16), (16, 519, 520, 18), (18, 520, 521, 20), (20, 521, 522, 22), (22, 522, 523, 24), (24, 523, 524, 26), (26, 524, 525, 28), (28, 525, 526, 30), (30, 526, 527, 32), (32, 527, 528, 34), (34, 528, 529, 36), (36, 529, 530, 38), (38, 530, 531, 40), (40, 531, 532, 42), (42, 532, 533, 44), (44, 533, 534, 46), (46, 534, 535, 48), (48, 535, 536, 50), (50, 536, 537, 52), (52, 537, 538, 54), (54, 538, 539, 56), (56, 539, 540, 58), (58, 540, 541, 60), (62, 542, 543, 0), (60, 541, 542, 62), (274, 317, 319, 273), (275, 315, 317, 274), (276, 313, 315, 275), (277, 311, 313, 276), (278, 309, 311, 277), (369, 349, 348, 370), (348, 346, 371, 370), (346, 344, 372, 371), (344, 342, 373, 372), (342, 340, 374, 373), (340, 338, 375, 374), (375, 338, 309, 278), (347, 345, 358, 357), (321, 350, 356, 355), (350, 347, 357, 356), (324, 321, 355, 354), (327, 324, 354, 353), (353, 256, 298, 327), (257, 295, 298, 256), (258, 292, 295, 257), (259, 289, 292, 258), (260, 318, 289, 259), (261, 316, 318, 260), (262, 314, 316, 261), (285, 291, 294, 284), (284, 294, 297, 283), (283, 297, 300, 282), (282, 300, 303, 281), (281, 303, 305, 280), (377, 280, 305, 334), (286, 290, 291, 285), (286, 383, 351, 290), (334, 332, 378, 377), (332, 329, 379, 378), (329, 326, 380, 379), (326, 323, 381, 380), (323, 320, 382, 381), (320, 351, 383, 382), (129, 161, 160, 130), (130, 160, 166, 131), (166, 252, 220, 131), (161, 129, 222, 226), (221, 220, 252, 255), (222, 221, 255, 226)])
me_cylinder_003.use_remesh_preserve_volume = False
me_cylinder_003.use_remesh_preserve_attributes = False
me_cylinder_003.use_mirror_vertex_groups = False
me_cylinder_003.update()
me_cylinder = bpy.data.meshes.new('Cylinder')
me_cylinder.from_pydata([(0.0, 1.0, -2.392), (0.0, 1.0, -3.576e-07), (0.1951, 0.9808, -2.392), (0.1951, 0.9808, -3.576e-07), (0.3827, 0.9239, -2.392), (0.3827, 0.9239, -3.576e-07), (0.5556, 0.8315, -2.392), (0.5556, 0.8315, -3.576e-07), (0.7071, 0.7071, -2.392), (0.7071, 0.7071, -3.576e-07), (0.8315, 0.5556, -2.392), (0.8315, 0.5556, -3.576e-07), (0.9239, 0.3827, -2.392), (0.9239, 0.3827, -3.576e-07), (0.9808, 0.1951, -2.392), (0.9808, 0.1951, -3.576e-07), (1.0, 7.55e-08, -2.392), (1.0, 7.55e-08, -3.576e-07), (0.9808, -0.1951, -2.392), (0.9808, -0.1951, -3.576e-07), (0.9239, -0.3827, -2.392), (0.9239, -0.3827, -3.576e-07), (0.8315, -0.5556, -2.392), (0.8315, -0.5556, -3.576e-07), (0.7071, -0.7071, -2.392), (0.7071, -0.7071, -3.576e-07), (0.5556, -0.8315, -2.392), (0.5556, -0.8315, -3.576e-07), (0.3827, -0.9239, -2.392), (0.3827, -0.9239, -3.576e-07), (0.1951, -0.9808, -2.392), (0.1951, -0.9808, -3.576e-07), (-3.258e-07, -1.0, -2.392), (-3.258e-07, -1.0, -3.576e-07), (-0.1951, -0.9808, -2.392), (-0.1951, -0.9808, -3.576e-07), (-0.3827, -0.9239, -2.392), (-0.3827, -0.9239, -3.576e-07), (-0.5556, -0.8315, -2.392), (-0.5556, -0.8315, -3.576e-07), (-0.7071, -0.7071, -2.392), (-0.7071, -0.7071, -3.576e-07), (-0.8315, -0.5556, -2.392), (-0.8315, -0.5556, -3.576e-07), (-0.9239, -0.3827, -2.392), (-0.9239, -0.3827, -3.576e-07), (-0.9808, -0.1951, -2.392), (-0.9808, -0.1951, -3.576e-07), (-1.0, 9.656e-07, -2.392), (-1.0, 9.656e-07, -3.576e-07), (-0.9808, 0.1951, -2.392), (-0.9808, 0.1951, -3.576e-07), (-0.9239, 0.3827, -2.392), (-0.9239, 0.3827, -3.576e-07), (-0.8315, 0.5556, -2.392), (-0.8315, 0.5556, -3.576e-07), (-0.7071, 0.7071, -2.392), (-0.7071, 0.7071, -3.576e-07), (-0.5556, 0.8315, -2.392), (-0.5556, 0.8315, -3.576e-07), (-0.3827, 0.9239, -2.392), (-0.3827, 0.9239, -3.576e-07), (-0.1951, 0.9808, -2.392), (-0.1951, 0.9808, -3.576e-07), (0.0, 1.0, -0.1537), (0.1951, 0.9808, -0.1537), (0.3827, 0.9239, -0.1537), (0.5556, 0.8315, -0.1537), (0.7071, 0.7071, -0.1537), (0.8315, 0.5556, -0.1537), (0.9239, 0.3827, -0.1537), (0.9808, 0.1951, -0.1537), (1.0, 7.55e-08, -0.1537), (0.9808, -0.1951, -0.1537), (0.9239, -0.3827, -0.1537), (0.8315, -0.5556, -0.1537), (0.7071, -0.7071, -0.1537), (0.5556, -0.8315, -0.1537), (0.3827, -0.9239, -0.1537), (0.1951, -0.9808, -0.1537), (-3.258e-07, -1.0, -0.1537), (-0.1951, -0.9808, -0.1537), (-0.3827, -0.9239, -0.1537), (-0.5556, -0.8315, -0.1537), (-0.7071, -0.7071, -0.1537), (-0.8315, -0.5556, -0.1537), (-0.9239, -0.3827, -0.1537), (-0.9808, -0.1951, -0.1537), (-1.0, 9.656e-07, -0.1537), (-0.9808, 0.1951, -0.1537), (-0.9239, 0.3827, -0.1537), (-0.8315, 0.5556, -0.1537), (-0.7071, 0.7071, -0.1537), (-0.5556, 0.8315, -0.1537), (-0.3827, 0.9239, -0.1537), (-0.1951, 0.9808, -0.1537), (0.1951, 0.9808, -2.226), (0.3827, 0.9239, -2.226), (0.5556, 0.8315, -2.226), (0.7071, 0.7071, -2.226), (0.8315, 0.5556, -2.226), (0.9239, 0.3827, -2.226), (0.9808, 0.1951, -2.226), (1.0, 7.55e-08, -2.226), (0.9808, -0.1951, -2.226), (0.9239, -0.3827, -2.226), (0.8315, -0.5556, -2.226), (0.7071, -0.7071, -2.226), (0.5556, -0.8315, -2.226), (0.3827, -0.9239, -2.226), (0.1951, -0.9808, -2.226), (-3.258e-07, -1.0, -2.226), (-0.1951, -0.9808, -2.226), (-0.3827, -0.9239, -2.226), (-0.5556, -0.8315, -2.226), (-0.7071, -0.7071, -2.226), (-0.8315, -0.5556, -2.226), (-0.9239, -0.3827, -2.226), (-0.9808, -0.1951, -2.226), (-1.0, 9.656e-07, -2.226), (-0.9808, 0.1951, -2.226), (-0.9239, 0.3827, -2.226), (-0.8315, 0.5556, -2.226), (-0.7071, 0.7071, -2.226), (-0.5556, 0.8315, -2.226), (-0.3827, 0.9239, -2.226), (-0.1951, 0.9808, -2.226), (0.0, 1.0, -2.226), (0.1822, 0.9161, -3.576e-07), (7.494e-09, 0.9341, -3.576e-07), (0.3575, 0.863, -3.576e-07), (0.5189, 0.7767, -3.576e-07), (0.6605, 0.6605, -3.576e-07), (0.7767, 0.5189, -3.576e-07), (0.863, 0.3575, -3.576e-07), (0.9161, 0.1822, -3.576e-07), (0.9341, 8.692e-08, -3.576e-07), (0.9161, -0.1822, -3.576e-07), (0.863, -0.3575, -3.576e-07), (0.7767, -0.5189, -3.576e-07), (0.6605, -0.6605, -3.576e-07), (0.5189, -0.7767, -3.576e-07), (0.3575, -0.863, -3.576e-07), (0.1822, -0.9161, -3.576e-07), (-2.969e-07, -0.9341, -3.576e-07), (-0.1822, -0.9161, -3.576e-07), (-0.3575, -0.863, -3.576e-07), (-0.5189, -0.7767, -3.576e-07), (-0.6605, -0.6605, -3.576e-07), (-0.7767, -0.5189, -3.576e-07), (-0.863, -0.3575, -3.576e-07), (-0.9161, -0.1822, -3.576e-07), (-0.9341, 9.183e-07, -3.576e-07), (-0.9161, 0.1822, -3.576e-07), (-0.863, 0.3575, -3.576e-07), (-0.7767, 0.5189, -3.576e-07), (-0.6605, 0.6605, -3.576e-07), (-0.5189, 0.7767, -3.576e-07), (-0.3575, 0.863, -3.576e-07), (-0.1822, 0.9161, -3.576e-07)], [], [(64, 1, 3, 65), (65, 3, 5, 66), (66, 5, 7, 67), (67, 7, 9, 68), (68, 9, 11, 69), (69, 11, 13, 70), (70, 13, 15, 71), (71, 15, 17, 72), (72, 17, 19, 73), (73, 19, 21, 74), (74, 21, 23, 75), (75, 23, 25, 76), (76, 25, 27, 77), (77, 27, 29, 78), (78, 29, 31, 79), (79, 31, 33, 80), (80, 33, 35, 81), (81, 35, 37, 82), (82, 37, 39, 83), (83, 39, 41, 84), (84, 41, 43, 85), (85, 43, 45, 86), (86, 45, 47, 87), (87, 47, 49, 88), (88, 49, 51, 89), (89, 51, 53, 90), (90, 53, 55, 91), (91, 55, 57, 92), (92, 57, 59, 93), (93, 59, 61, 94), (7, 5, 130, 131), (95, 63, 1, 64), (94, 61, 63, 95), (0, 2, 4, 6, 8, 10, 12, 14, 16, 18, 20, 22, 24, 26, 28, 30, 32, 34, 36, 38, 40, 42, 44, 46, 48, 50, 52, 54, 56, 58, 60, 62), (125, 94, 95, 126), (126, 95, 64, 127), (124, 93, 94, 125), (123, 92, 93, 124), (122, 91, 92, 123), (121, 90, 91, 122), (120, 89, 90, 121), (119, 88, 89, 120), (118, 87, 88, 119), (117, 86, 87, 118), (116, 85, 86, 117), (115, 84, 85, 116), (114, 83, 84, 115), (113, 82, 83, 114), (112, 81, 82, 113), (111, 80, 81, 112), (110, 79, 80, 111), (109, 78, 79, 110), (108, 77, 78, 109), (107, 76, 77, 108), (106, 75, 76, 107), (105, 74, 75, 106), (104, 73, 74, 105), (103, 72, 73, 104), (102, 71, 72, 103), (101, 70, 71, 102), (100, 69, 70, 101), (99, 68, 69, 100), (98, 67, 68, 99), (97, 66, 67, 98), (96, 65, 66, 97), (127, 64, 65, 96), (0, 127, 96, 2), (2, 96, 97, 4), (4, 97, 98, 6), (6, 98, 99, 8), (8, 99, 100, 10), (10, 100, 101, 12), (12, 101, 102, 14), (14, 102, 103, 16), (16, 103, 104, 18), (18, 104, 105, 20), (20, 105, 106, 22), (22, 106, 107, 24), (24, 107, 108, 26), (26, 108, 109, 28), (28, 109, 110, 30), (30, 110, 111, 32), (32, 111, 112, 34), (34, 112, 113, 36), (36, 113, 114, 38), (38, 114, 115, 40), (40, 115, 116, 42), (42, 116, 117, 44), (44, 117, 118, 46), (46, 118, 119, 48), (48, 119, 120, 50), (50, 120, 121, 52), (52, 121, 122, 54), (54, 122, 123, 56), (56, 123, 124, 58), (58, 124, 125, 60), (62, 126, 127, 0), (60, 125, 126, 62), (128, 129, 159, 158, 157, 156, 155, 154, 153, 152, 151, 150, 149, 148, 147, 146, 145, 144, 143, 142, 141, 140, 139, 138, 137, 136, 135, 134, 133, 132, 131, 130), (25, 23, 139, 140), (43, 41, 148, 149), (61, 59, 157, 158), (17, 15, 135, 136), (35, 33, 144, 145), (53, 51, 153, 154), (9, 7, 131, 132), (27, 25, 140, 141), (45, 43, 149, 150), (63, 61, 158, 159), (19, 17, 136, 137), (37, 35, 145, 146), (55, 53, 154, 155), (11, 9, 132, 133), (29, 27, 141, 142), (47, 45, 150, 151), (3, 1, 129, 128), (1, 63, 159, 129), (21, 19, 137, 138), (39, 37, 146, 147), (57, 55, 155, 156), (13, 11, 133, 134), (31, 29, 142, 143), (49, 47, 151, 152), (5, 3, 128, 130), (23, 21, 138, 139), (41, 39, 147, 148), (59, 57, 156, 157), (15, 13, 134, 135), (33, 31, 143, 144), (51, 49, 152, 153)])
me_cylinder.polygons.foreach_set('use_smooth', [True] * 130)
me_cylinder.materials.append(mat_antenna)
me_cylinder.use_remesh_preserve_volume = False
me_cylinder.use_remesh_preserve_attributes = False
me_cylinder.use_mirror_vertex_groups = False
me_cylinder.update()

# ---- objects
ob_cylinder = bpy.data.objects.new('Cylinder', me_cylinder_003)
ob_cylinder_001 = bpy.data.objects.new('Cylinder.001', me_cylinder)
ob_lamp = bpy.data.objects.new('Lamp', light_lamp)
ob_camera = bpy.data.objects.new('Camera', cam_camera)

# ---- transforms, parenting, visibility, modifiers, constraints
ob_cylinder.location = (0.0, 0.0, 1.0)
ob_cylinder.lineart.crease_threshold = 0.0
_m = ob_cylinder.modifiers.new('Subsurf', 'SUBSURF')
_m.uv_smooth = 'PRESERVE_CORNERS'
_m.quality = 2
_m.levels = 3
_m.show_only_control_edges = False
ob_cylinder_001.location = (0.8, -0.8, 1.6)
ob_cylinder_001.scale = (0.1, 0.1, 0.0418)
ob_cylinder_001.lineart.crease_threshold = 0.0
_m = ob_cylinder_001.modifiers.new('Subsurf', 'SUBSURF')
_m.uv_smooth = 'PRESERVE_CORNERS'
_m.quality = 2
_m.levels = 3
_m.show_only_control_edges = False
ob_lamp.location = (4.076, 1.005, 5.904)
ob_lamp.rotation_euler = (0.6503, 0.05522, 1.866)
ob_lamp.lock_rotations_4d = False
ob_lamp.empty_display_type = 'ARROWS'
ob_lamp.color = (0.0, 0.0, 0.0, 0.0)
ob_lamp.lineart.crease_threshold = 0.0
ob_camera.location = (7.481, -6.508, 5.344)
ob_camera.rotation_euler = (1.109, 0.01082, 0.8149)
ob_camera.lock_rotations_4d = False
ob_camera.empty_display_type = 'ARROWS'
ob_camera.color = (0.0, 0.0, 0.0, 0.0)
ob_camera.display_type = 'WIRE'
ob_camera.lineart.crease_threshold = 0.0

# ---- collection membership
col_collection_1.objects.link(ob_cylinder)
col_collection_1.objects.link(ob_cylinder_001)
col_collection_1.objects.link(ob_lamp)
col_collection_1.objects.link(ob_camera)

# ---- scene / render settings (as saved in the file)
scene.camera = ob_camera
scene.frame_start = 1; scene.frame_end = 250; scene.frame_set(1)
scene.render.engine = 'BLENDER_EEVEE_NEXT'
scene.render.resolution_percentage = 50
scene.render.dither_intensity = 0.0
scene.cycles.use_denoising = False
scene.cycles.samples = 10
scene.cycles.sampling_pattern = 'TABULATED_SOBOL'
scene.cycles.light_sampling_threshold = 0.0
scene.cycles.use_adaptive_sampling = False
scene.cycles.use_light_tree = False
scene.cycles.blur_glossy = 0.0
scene.cycles.pixel_filter_type = 'GAUSSIAN'
scene.cycles.sample_clamp_indirect = 0.0
scene.view_settings.view_transform = 'Standard'
bpy.context.view_layer.update()
